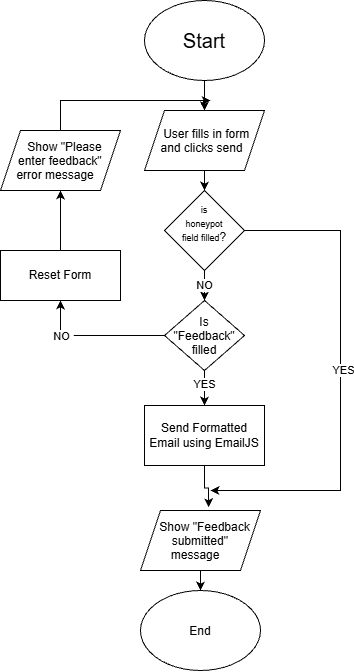

The diagram above was exported from draw.io. Its source (the exported page's mxGraphModel, read from the mxfile embedded in the PNG):
<mxGraphModel dx="1030" dy="567" grid="1" gridSize="10" guides="1" tooltips="1" connect="1" arrows="1" fold="1" page="1" pageScale="1" pageWidth="827" pageHeight="1169" math="0" shadow="0">
  <root>
    <mxCell id="0" />
    <mxCell id="1" parent="0" />
    <mxCell id="7FRv_q1Tsh5jjtCVu4oy-3" edge="1" parent="1" source="7FRv_q1Tsh5jjtCVu4oy-2" style="edgeStyle=orthogonalEdgeStyle;rounded=0;orthogonalLoop=1;jettySize=auto;html=1;exitX=0.5;exitY=1;exitDx=0;exitDy=0;defaultLabelBackgroundColor=page;labelPadding=0 4;">
      <mxGeometry relative="1" as="geometry">
        <mxPoint x="414" y="120" as="targetPoint" />
      </mxGeometry>
    </mxCell>
    <mxCell id="7FRv_q1Tsh5jjtCVu4oy-2" parent="1" style="ellipse;whiteSpace=wrap;html=1;shapeInside=1;" value="&lt;font style=&quot;font-size: 20px;&quot;&gt;Start&lt;/font&gt;" vertex="1">
      <mxGeometry height="80" width="120" x="354" y="10" as="geometry" />
    </mxCell>
    <mxCell id="7FRv_q1Tsh5jjtCVu4oy-6" edge="1" parent="1" source="7FRv_q1Tsh5jjtCVu4oy-4" style="edgeStyle=orthogonalEdgeStyle;rounded=0;orthogonalLoop=1;jettySize=auto;html=1;exitX=0.5;exitY=1;exitDx=0;exitDy=0;entryX=0.5;entryY=0;entryDx=0;entryDy=0;defaultLabelBackgroundColor=page;labelPadding=0 4;" target="7FRv_q1Tsh5jjtCVu4oy-5">
      <mxGeometry relative="1" as="geometry" />
    </mxCell>
    <mxCell id="7FRv_q1Tsh5jjtCVu4oy-4" parent="1" style="shape=parallelogram;perimeter=parallelogramPerimeter;whiteSpace=wrap;html=1;shapeInside=1;fixedSize=1;" value="User fills in form and clicks send" vertex="1">
      <mxGeometry height="60" width="120" x="354" y="120" as="geometry" />
    </mxCell>
    <mxCell id="7FRv_q1Tsh5jjtCVu4oy-9" edge="1" parent="1" source="7FRv_q1Tsh5jjtCVu4oy-5" style="edgeStyle=orthogonalEdgeStyle;rounded=0;orthogonalLoop=1;jettySize=auto;html=1;exitX=0.5;exitY=1;exitDx=0;exitDy=0;defaultLabelBackgroundColor=page;labelPadding=0 4;" value="NO">
      <mxGeometry relative="1" as="geometry">
        <mxPoint x="414" y="310" as="targetPoint" />
      </mxGeometry>
    </mxCell>
    <mxCell id="7FRv_q1Tsh5jjtCVu4oy-34" edge="1" parent="1" source="7FRv_q1Tsh5jjtCVu4oy-5" style="edgeStyle=orthogonalEdgeStyle;rounded=0;orthogonalLoop=1;jettySize=auto;html=1;exitX=1;exitY=0.5;exitDx=0;exitDy=0;defaultLabelBackgroundColor=page;labelPadding=0 4;">
      <mxGeometry relative="1" x="-0.7584" as="geometry">
        <Array as="points">
          <mxPoint x="550" y="500" />
        </Array>
        <mxPoint x="420" y="500" as="targetPoint" />
      </mxGeometry>
    </mxCell>
    <mxCell id="7FRv_q1Tsh5jjtCVu4oy-35" connectable="0" parent="7FRv_q1Tsh5jjtCVu4oy-34" style="edgeLabel;html=1;align=center;verticalAlign=middle;resizable=0;points=[];inheritText=1;defaultLabelBackgroundColor=page;labelPadding=0 4;" value="YES" vertex="1">
      <mxGeometry relative="1" x="-0.0337" y="2" as="geometry">
        <mxPoint as="offset" />
      </mxGeometry>
    </mxCell>
    <mxCell id="7FRv_q1Tsh5jjtCVu4oy-5" parent="1" style="rhombus;whiteSpace=wrap;html=1;shapeInside=1;" value="&lt;font style=&quot;font-size: 9px;&quot;&gt;is&lt;/font&gt;&lt;div&gt;&lt;font style=&quot;font-size: 9px;&quot;&gt;honeypot field filled&lt;/font&gt;?&lt;/div&gt;" vertex="1">
      <mxGeometry height="80" width="80" x="374" y="200" as="geometry" />
    </mxCell>
    <mxCell id="7FRv_q1Tsh5jjtCVu4oy-13" edge="1" parent="1" source="7FRv_q1Tsh5jjtCVu4oy-10" style="edgeStyle=orthogonalEdgeStyle;rounded=0;orthogonalLoop=1;jettySize=auto;html=1;exitX=0;exitY=0.5;exitDx=0;exitDy=0;defaultLabelBackgroundColor=page;labelPadding=0 4;entryX=0.5;entryY=1;entryDx=0;entryDy=0;" target="7FRv_q1Tsh5jjtCVu4oy-12">
      <mxGeometry relative="1" x="-0.5357" as="geometry">
        <mxPoint x="270" y="350" as="targetPoint" />
      </mxGeometry>
    </mxCell>
    <mxCell id="7FRv_q1Tsh5jjtCVu4oy-14" connectable="0" parent="7FRv_q1Tsh5jjtCVu4oy-13" style="edgeLabel;html=1;align=center;verticalAlign=middle;resizable=0;points=[];inheritText=1;defaultLabelBackgroundColor=page;labelPadding=0 4;" value="NO" vertex="1">
      <mxGeometry relative="1" x="0.4946" as="geometry">
        <mxPoint as="offset" />
      </mxGeometry>
    </mxCell>
    <mxCell id="7FRv_q1Tsh5jjtCVu4oy-20" edge="1" parent="1" source="7FRv_q1Tsh5jjtCVu4oy-10" style="edgeStyle=orthogonalEdgeStyle;rounded=0;orthogonalLoop=1;jettySize=auto;html=1;defaultLabelBackgroundColor=page;labelPadding=0 4;" target="7FRv_q1Tsh5jjtCVu4oy-19">
      <mxGeometry relative="1" as="geometry" />
    </mxCell>
    <mxCell id="7FRv_q1Tsh5jjtCVu4oy-33" connectable="0" parent="7FRv_q1Tsh5jjtCVu4oy-20" style="edgeLabel;html=1;align=center;verticalAlign=middle;resizable=0;points=[];inheritText=1;defaultLabelBackgroundColor=page;labelPadding=0 4;" value="YES" vertex="1">
      <mxGeometry relative="1" x="-0.4311" y="-1" as="geometry">
        <mxPoint as="offset" />
      </mxGeometry>
    </mxCell>
    <mxCell id="7FRv_q1Tsh5jjtCVu4oy-10" parent="1" style="rhombus;whiteSpace=wrap;html=1;shapeInside=1;" value="Is&lt;div&gt;&quot;Feedback&quot; filled&lt;/div&gt;" vertex="1">
      <mxGeometry height="70" width="80" x="374" y="310" as="geometry" />
    </mxCell>
    <mxCell id="7FRv_q1Tsh5jjtCVu4oy-29" edge="1" parent="1" source="7FRv_q1Tsh5jjtCVu4oy-12" style="edgeStyle=orthogonalEdgeStyle;rounded=0;orthogonalLoop=1;jettySize=auto;html=1;exitX=0.5;exitY=0;exitDx=0;exitDy=0;entryX=0.5;entryY=1;entryDx=0;entryDy=0;defaultLabelBackgroundColor=page;labelPadding=0 4;" target="7FRv_q1Tsh5jjtCVu4oy-28">
      <mxGeometry relative="1" as="geometry" />
    </mxCell>
    <mxCell id="7FRv_q1Tsh5jjtCVu4oy-12" parent="1" style="rounded=0;whiteSpace=wrap;html=1;" value="Reset Form" vertex="1">
      <mxGeometry height="50" width="120" x="210" y="260" as="geometry" />
    </mxCell>
    <mxCell id="7FRv_q1Tsh5jjtCVu4oy-19" parent="1" style="rounded=0;whiteSpace=wrap;html=1;" value="Send Formatted Email using EmailJS" vertex="1">
      <mxGeometry height="60" width="120" x="354" y="415" as="geometry" />
    </mxCell>
    <mxCell id="7FRv_q1Tsh5jjtCVu4oy-26" edge="1" parent="1" source="7FRv_q1Tsh5jjtCVu4oy-21" style="edgeStyle=orthogonalEdgeStyle;rounded=0;orthogonalLoop=1;jettySize=auto;html=1;entryX=0.5;entryY=0;entryDx=0;entryDy=0;defaultLabelBackgroundColor=page;labelPadding=0 4;" target="7FRv_q1Tsh5jjtCVu4oy-25">
      <mxGeometry relative="1" as="geometry" />
    </mxCell>
    <mxCell id="7FRv_q1Tsh5jjtCVu4oy-21" parent="1" style="shape=parallelogram;perimeter=parallelogramPerimeter;whiteSpace=wrap;html=1;shapeInside=1;fixedSize=1;" value="Show &quot;Feedback submitted&quot; message" vertex="1">
      <mxGeometry height="60" width="120" x="350" y="520" as="geometry" />
    </mxCell>
    <mxCell id="7FRv_q1Tsh5jjtCVu4oy-24" edge="1" parent="1" source="7FRv_q1Tsh5jjtCVu4oy-19" style="edgeStyle=orthogonalEdgeStyle;rounded=0;orthogonalLoop=1;jettySize=auto;html=1;entryX=0.567;entryY=-0.053;entryDx=0;entryDy=0;entryPerimeter=0;defaultLabelBackgroundColor=page;labelPadding=0 4;" target="7FRv_q1Tsh5jjtCVu4oy-21">
      <mxGeometry relative="1" x="0.005" as="geometry" />
    </mxCell>
    <mxCell id="7FRv_q1Tsh5jjtCVu4oy-25" parent="1" style="ellipse;whiteSpace=wrap;html=1;shapeInside=1;" value="End" vertex="1">
      <mxGeometry height="80" width="120" x="350" y="600" as="geometry" />
    </mxCell>
    <mxCell id="7FRv_q1Tsh5jjtCVu4oy-36" edge="1" parent="1" source="7FRv_q1Tsh5jjtCVu4oy-28" style="edgeStyle=orthogonalEdgeStyle;rounded=0;orthogonalLoop=1;jettySize=auto;html=1;exitX=0.5;exitY=0;exitDx=0;exitDy=0;defaultLabelBackgroundColor=page;labelPadding=0 4;">
      <mxGeometry relative="1" x="-0.7111" as="geometry">
        <Array as="points">
          <mxPoint x="270" y="110" />
        </Array>
        <mxPoint x="420" y="110" as="targetPoint" />
      </mxGeometry>
    </mxCell>
    <mxCell id="7FRv_q1Tsh5jjtCVu4oy-28" parent="1" style="shape=parallelogram;perimeter=parallelogramPerimeter;whiteSpace=wrap;html=1;shapeInside=1;fixedSize=1;" value="Show &quot;Please enter feedback&quot; error message" vertex="1">
      <mxGeometry height="60" width="120" x="210" y="140" as="geometry" />
    </mxCell>
  </root>
</mxGraphModel>